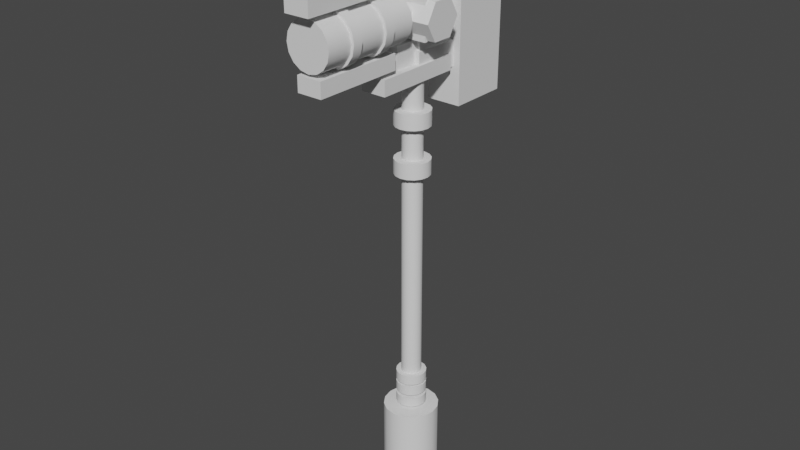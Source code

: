 # Source: axe_blocking.blend  (saved by Blender 2.90.8; exported with 4.5.12 LTS)
import bpy
from mathutils import Matrix  # noqa: F401  (used for matrix-valued properties, if any)

bpy.ops.wm.read_factory_settings(use_empty=True)
scene = bpy.context.scene
scene.name = 'Scene'

# ---- collections
col_collection = bpy.data.collections.new('Collection'); scene.collection.children.link(col_collection)

# ---- node groups
ng_auto_smooth = bpy.data.node_groups.new('Auto Smooth', 'GeometryNodeTree')
_s = ng_auto_smooth.interface.new_socket(name='Geometry', in_out='OUTPUT', socket_type='NodeSocketGeometry')
_s = ng_auto_smooth.interface.new_socket(name='Geometry', in_out='INPUT', socket_type='NodeSocketGeometry')
_s = ng_auto_smooth.interface.new_socket(name='Angle', in_out='INPUT', socket_type='NodeSocketFloat')
_s.subtype = 'ANGLE'
_s.min_value = 0.0
_s.max_value = 3.142
ng_auto_smooth.is_modifier = True
_N = ng_auto_smooth.nodes; _L = ng_auto_smooth.links
n0 = _N.new('NodeGroupOutput'); n0.name = 'Group Output'; n0.location = (480, -100)
n1 = _N.new('NodeGroupInput'); n1.name = 'Group Input'; n1.location = (-420, -300)
n2 = _N.new('NodeGroupInput'); n2.name = 'Group Input.001'; n2.location = (-60, -100)
n3 = _N.new('GeometryNodeSetShadeSmooth'); n3.name = 'Set Shade Smooth'; n3.location = (120, -100)
n3.domain = 'EDGE'
n4 = _N.new('GeometryNodeSetShadeSmooth'); n4.name = 'Set Shade Smooth.001'; n4.location = (300, -100)
n5 = _N.new('GeometryNodeInputMeshEdgeAngle'); n5.name = 'Edge Angle'; n5.location = (-420, -220)
n6 = _N.new('GeometryNodeInputEdgeSmooth'); n6.name = 'Is Edge Smooth'; n6.location = (-60, -160)
n7 = _N.new('GeometryNodeInputShadeSmooth'); n7.name = 'Is Face Smooth'; n7.location = (-240, -340)
n8 = _N.new('FunctionNodeBooleanMath'); n8.name = 'Boolean Math'; n8.location = (-60, -220)
n9 = _N.new('FunctionNodeCompare'); n9.name = 'Compare'; n9.location = (-240, -180)
n9.operation = 'LESS_EQUAL'
_L.new(n5.outputs[0], n9.inputs[0])
_L.new(n4.outputs[0], n0.inputs[0])
_L.new(n1.outputs[1], n9.inputs[1])
_L.new(n9.outputs[0], n8.inputs[0])
_L.new(n7.outputs[0], n8.inputs[1])
_L.new(n2.outputs[0], n3.inputs[0])
_L.new(n6.outputs[0], n3.inputs[1])
_L.new(n3.outputs[0], n4.inputs[0])
_L.new(n8.outputs[0], n3.inputs[2])
n0.is_active_output = True

# ---- world
world_world = bpy.data.worlds.new('World'); scene.world = world_world
world_world.use_nodes = True; world_world.node_tree.nodes.clear()
_N = world_world.node_tree.nodes; _L = world_world.node_tree.links
n0 = _N.new('ShaderNodeOutputWorld'); n0.name = 'World Output'; n0.location = (300, 300)
n1 = _N.new('ShaderNodeBackground'); n1.name = 'Background'; n1.location = (10, 300)
n1.inputs[0].default_value = (0.05088, 0.05088, 0.05088, 1.0)
_L.new(n1.outputs[0], n0.inputs[0])
n0.is_active_output = True
world_world.color = (0.05088, 0.05088, 0.05088)
world_world.use_sun_shadow = False
world_world.sun_shadow_jitter_overblur = 0.0

# ---- meshes
me_cube_003 = bpy.data.meshes.new('Cube.003')
me_cube_003.from_pydata([(-0.035, -0.035, -0.035), (-0.035, -0.035, 0.035), (-0.035, 0.035, -0.035), (-0.035, 0.035, 0.035), (0.035, -0.035, -0.035), (0.035, -0.035, 0.035), (0.035, 0.035, -0.035), (0.035, 0.035, 0.035)], [], [(0, 1, 3, 2), (2, 3, 7, 6), (6, 7, 5, 4), (4, 5, 1, 0), (2, 6, 4, 0), (7, 3, 1, 5)])
_uv = me_cube_003.uv_layers.new(name='UVMap')
_uv.uv.foreach_set('vector', [0.375, 0.0, 0.625, 0.0, 0.625, 0.25, 0.375, 0.25, 0.375, 0.25, 0.625, 0.25, 0.625, 0.5, 0.375, 0.5, 0.375, 0.5, 0.625, 0.5, 0.625, 0.75, 0.375, 0.75, 0.375, 0.75, 0.625, 0.75, 0.625, 1.0, 0.375, 1.0, 0.125, 0.5, 0.375, 0.5, 0.375, 0.75, 0.125, 0.75, 0.625, 0.5, 0.875, 0.5, 0.875, 0.75, 0.625, 0.75])
me_cube_003.use_remesh_fix_poles = True
me_cube_003.use_remesh_preserve_attributes = False
me_cube_003.use_mirror_vertex_groups = False
me_cube_003.update()
me_cube_004 = bpy.data.meshes.new('Cube.004')
me_cube_004.from_pydata([(-0.035, -0.035, -0.035), (-0.035, -0.035, 0.035), (-0.035, 0.035, -0.035), (-0.035, 0.035, 0.035), (0.035, -0.035, -0.035), (0.035, -0.035, 0.035), (0.035, 0.035, -0.035), (0.035, 0.035, 0.035)], [], [(0, 1, 3, 2), (2, 3, 7, 6), (6, 7, 5, 4), (4, 5, 1, 0), (2, 6, 4, 0), (7, 3, 1, 5)])
_uv = me_cube_004.uv_layers.new(name='UVMap')
_uv.uv.foreach_set('vector', [0.375, 0.0, 0.625, 0.0, 0.625, 0.25, 0.375, 0.25, 0.375, 0.25, 0.625, 0.25, 0.625, 0.5, 0.375, 0.5, 0.375, 0.5, 0.625, 0.5, 0.625, 0.75, 0.375, 0.75, 0.375, 0.75, 0.625, 0.75, 0.625, 1.0, 0.375, 1.0, 0.125, 0.5, 0.375, 0.5, 0.375, 0.75, 0.125, 0.75, 0.625, 0.5, 0.875, 0.5, 0.875, 0.75, 0.625, 0.75])
me_cube_004.use_remesh_fix_poles = True
me_cube_004.use_remesh_preserve_attributes = False
me_cube_004.use_mirror_vertex_groups = False
me_cube_004.update()
me_cube_005 = bpy.data.meshes.new('Cube.005')
me_cube_005.from_pydata([(-0.035, -0.035, -0.035), (-0.035, -0.035, 0.035), (-0.035, 0.035, -0.035), (-0.035, 0.035, 0.035), (0.035, -0.035, -0.035), (0.035, -0.035, 0.035), (0.035, 0.035, -0.035), (0.035, 0.035, 0.035)], [], [(0, 1, 3, 2), (2, 3, 7, 6), (6, 7, 5, 4), (4, 5, 1, 0), (2, 6, 4, 0), (7, 3, 1, 5)])
_uv = me_cube_005.uv_layers.new(name='UVMap')
_uv.uv.foreach_set('vector', [0.375, 0.0, 0.625, 0.0, 0.625, 0.25, 0.375, 0.25, 0.375, 0.25, 0.625, 0.25, 0.625, 0.5, 0.375, 0.5, 0.375, 0.5, 0.625, 0.5, 0.625, 0.75, 0.375, 0.75, 0.375, 0.75, 0.625, 0.75, 0.625, 1.0, 0.375, 1.0, 0.125, 0.5, 0.375, 0.5, 0.375, 0.75, 0.125, 0.75, 0.625, 0.5, 0.875, 0.5, 0.875, 0.75, 0.625, 0.75])
me_cube_005.use_remesh_fix_poles = True
me_cube_005.use_remesh_preserve_attributes = False
me_cube_005.use_mirror_vertex_groups = False
me_cube_005.update()
me_cube_006 = bpy.data.meshes.new('Cube.006')
me_cube_006.from_pydata([(-0.035, -0.035, -0.035), (-0.035, -0.035, 0.035), (-0.035, 0.035, -0.035), (-0.035, 0.035, 0.035), (0.035, -0.035, -0.035), (0.035, -0.035, 0.035), (0.035, 0.035, -0.035), (0.035, 0.035, 0.035)], [], [(0, 1, 3, 2), (2, 3, 7, 6), (6, 7, 5, 4), (4, 5, 1, 0), (2, 6, 4, 0), (7, 3, 1, 5)])
_uv = me_cube_006.uv_layers.new(name='UVMap')
_uv.uv.foreach_set('vector', [0.375, 0.0, 0.625, 0.0, 0.625, 0.25, 0.375, 0.25, 0.375, 0.25, 0.625, 0.25, 0.625, 0.5, 0.375, 0.5, 0.375, 0.5, 0.625, 0.5, 0.625, 0.75, 0.375, 0.75, 0.375, 0.75, 0.625, 0.75, 0.625, 1.0, 0.375, 1.0, 0.125, 0.5, 0.375, 0.5, 0.375, 0.75, 0.125, 0.75, 0.625, 0.5, 0.875, 0.5, 0.875, 0.75, 0.625, 0.75])
me_cube_006.use_remesh_fix_poles = True
me_cube_006.use_remesh_preserve_attributes = False
me_cube_006.use_mirror_vertex_groups = False
me_cube_006.update()
me_cube_007 = bpy.data.meshes.new('Cube.007')
me_cube_007.from_pydata([(-0.035, -0.035, -0.035), (-0.035, -0.035, 0.035), (-0.035, 0.035, -0.035), (-0.035, 0.035, 0.035), (0.035, -0.035, -0.035), (0.035, -0.035, 0.035), (0.035, 0.035, -0.035), (0.035, 0.035, 0.035)], [], [(0, 1, 3, 2), (2, 3, 7, 6), (6, 7, 5, 4), (4, 5, 1, 0), (2, 6, 4, 0), (7, 3, 1, 5)])
_uv = me_cube_007.uv_layers.new(name='UVMap')
_uv.uv.foreach_set('vector', [0.375, 0.0, 0.625, 0.0, 0.625, 0.25, 0.375, 0.25, 0.375, 0.25, 0.625, 0.25, 0.625, 0.5, 0.375, 0.5, 0.375, 0.5, 0.625, 0.5, 0.625, 0.75, 0.375, 0.75, 0.375, 0.75, 0.625, 0.75, 0.625, 1.0, 0.375, 1.0, 0.125, 0.5, 0.375, 0.5, 0.375, 0.75, 0.125, 0.75, 0.625, 0.5, 0.875, 0.5, 0.875, 0.75, 0.625, 0.75])
me_cube_007.use_remesh_fix_poles = True
me_cube_007.use_remesh_preserve_attributes = False
me_cube_007.use_mirror_vertex_groups = False
me_cube_007.update()
me_cube_008 = bpy.data.meshes.new('Cube.008')
me_cube_008.from_pydata([(-0.035, -0.035, -0.035), (-0.035, -0.035, 0.035), (-0.035, 0.035, -0.035), (-0.035, 0.035, 0.035), (0.035, -0.035, -0.035), (0.035, -0.035, 0.035), (0.035, 0.035, -0.035), (0.035, 0.035, 0.035)], [], [(0, 1, 3, 2), (2, 3, 7, 6), (6, 7, 5, 4), (4, 5, 1, 0), (2, 6, 4, 0), (7, 3, 1, 5)])
_uv = me_cube_008.uv_layers.new(name='UVMap')
_uv.uv.foreach_set('vector', [0.375, 0.0, 0.625, 0.0, 0.625, 0.25, 0.375, 0.25, 0.375, 0.25, 0.625, 0.25, 0.625, 0.5, 0.375, 0.5, 0.375, 0.5, 0.625, 0.5, 0.625, 0.75, 0.375, 0.75, 0.375, 0.75, 0.625, 0.75, 0.625, 1.0, 0.375, 1.0, 0.125, 0.5, 0.375, 0.5, 0.375, 0.75, 0.125, 0.75, 0.625, 0.5, 0.875, 0.5, 0.875, 0.75, 0.625, 0.75])
me_cube_008.use_remesh_fix_poles = True
me_cube_008.use_remesh_preserve_attributes = False
me_cube_008.use_mirror_vertex_groups = False
me_cube_008.update()
me_cylinder = bpy.data.meshes.new('Cylinder')
me_cylinder.from_pydata([(0.0, 0.02, -1.0), (0.0, 0.02, 1.0), (0.007654, 0.01848, -1.0), (0.007654, 0.01848, 1.0), (0.01414, 0.01414, -1.0), (0.01414, 0.01414, 1.0), (0.01848, 0.007654, -1.0), (0.01848, 0.007654, 1.0), (0.02, -8.742e-10, -1.0), (0.02, -8.742e-10, 1.0), (0.01848, -0.007654, -1.0), (0.01848, -0.007654, 1.0), (0.01414, -0.01414, -1.0), (0.01414, -0.01414, 1.0), (0.007654, -0.01848, -1.0), (0.007654, -0.01848, 1.0), (3.02e-09, -0.02, -1.0), (3.02e-09, -0.02, 1.0), (-0.007654, -0.01848, -1.0), (-0.007654, -0.01848, 1.0), (-0.01414, -0.01414, -1.0), (-0.01414, -0.01414, 1.0), (-0.01848, -0.007654, -1.0), (-0.01848, -0.007654, 1.0), (-0.02, 2.385e-10, -1.0), (-0.02, 2.385e-10, 1.0), (-0.01848, 0.007654, -1.0), (-0.01848, 0.007654, 1.0), (-0.01414, 0.01414, -1.0), (-0.01414, 0.01414, 1.0), (-0.007654, 0.01848, -1.0), (-0.007654, 0.01848, 1.0)], [], [(0, 1, 3, 2), (2, 3, 5, 4), (4, 5, 7, 6), (6, 7, 9, 8), (8, 9, 11, 10), (10, 11, 13, 12), (12, 13, 15, 14), (14, 15, 17, 16), (16, 17, 19, 18), (18, 19, 21, 20), (20, 21, 23, 22), (22, 23, 25, 24), (24, 25, 27, 26), (26, 27, 29, 28), (3, 1, 31, 29, 27, 25, 23, 21, 19, 17, 15, 13, 11, 9, 7, 5), (28, 29, 31, 30), (30, 31, 1, 0), (0, 2, 4, 6, 8, 10, 12, 14, 16, 18, 20, 22, 24, 26, 28, 30)])
me_cylinder.polygons.foreach_set('use_smooth', [True] * 18)
_uv = me_cylinder.uv_layers.new(name='UVMap')
_uv.uv.foreach_set('vector', [1.0, 0.5, 1.0, 1.0, 0.9375, 1.0, 0.9375, 0.5, 0.9375, 0.5, 0.9375, 1.0, 0.875, 1.0, 0.875, 0.5, 0.875, 0.5, 0.875, 1.0, 0.8125, 1.0, 0.8125, 0.5, 0.8125, 0.5, 0.8125, 1.0, 0.75, 1.0, 0.75, 0.5, 0.75, 0.5, 0.75, 1.0, 0.6875, 1.0, 0.6875, 0.5, 0.6875, 0.5, 0.6875, 1.0, 0.625, 1.0, 0.625, 0.5, 0.625, 0.5, 0.625, 1.0, 0.5625, 1.0, 0.5625, 0.5, 0.5625, 0.5, 0.5625, 1.0, 0.5, 1.0, 0.5, 0.5, 0.5, 0.5, 0.5, 1.0, 0.4375, 1.0, 0.4375, 0.5, 0.4375, 0.5, 0.4375, 1.0, 0.375, 1.0, 0.375, 0.5, 0.375, 0.5, 0.375, 1.0, 0.3125, 1.0, 0.3125, 0.5, 0.3125, 0.5, 0.3125, 1.0, 0.25, 1.0, 0.25, 0.5, 0.25, 0.5, 0.25, 1.0, 0.1875, 1.0, 0.1875, 0.5, 0.1875, 0.5, 0.1875, 1.0, 0.125, 1.0, 0.125, 0.5, 0.3418, 0.4717, 0.25, 0.49, 0.1582, 0.4717, 0.08029, 0.4197, 0.02827, 0.3418, 0.01, 0.25, 0.02827, 0.1582, 0.08029, 0.08029, 0.1582, 0.02827, 0.25, 0.01, 0.3418, 0.02827, 0.4197, 0.08029, 0.4717, 0.1582, 0.49, 0.25, 0.4717, 0.3418, 0.4197, 0.4197, 0.125, 0.5, 0.125, 1.0, 0.0625, 1.0, 0.0625, 0.5, 0.0625, 0.5, 0.0625, 1.0, 0.0, 1.0, 0.0, 0.5, 0.75, 0.49, 0.8418, 0.4717, 0.9197, 0.4197, 0.9717, 0.3418, 0.99, 0.25, 0.9717, 0.1582, 0.9197, 0.08029, 0.8418, 0.02827, 0.75, 0.01, 0.6582, 0.02827, 0.5803, 0.08029, 0.5283, 0.1582, 0.51, 0.25, 0.5283, 0.3418, 0.5803, 0.4197, 0.6582, 0.4717])
me_cylinder.use_remesh_fix_poles = True
me_cylinder.use_remesh_preserve_attributes = False
me_cylinder.use_mirror_vertex_groups = False
me_cylinder.update()
me_cylinder_001 = bpy.data.meshes.new('Cylinder.001')
me_cylinder_001.from_pydata([(0.0, 0.02, -1.0), (0.0, 0.02, 1.0), (0.007654, 0.01848, -1.0), (0.007654, 0.01848, 1.0), (0.01414, 0.01414, -1.0), (0.01414, 0.01414, 1.0), (0.01848, 0.007654, -1.0), (0.01848, 0.007654, 1.0), (0.02, -8.742e-10, -1.0), (0.02, -8.742e-10, 1.0), (0.01848, -0.007654, -1.0), (0.01848, -0.007654, 1.0), (0.01414, -0.01414, -1.0), (0.01414, -0.01414, 1.0), (0.007654, -0.01848, -1.0), (0.007654, -0.01848, 1.0), (3.02e-09, -0.02, -1.0), (3.02e-09, -0.02, 1.0), (-0.007654, -0.01848, -1.0), (-0.007654, -0.01848, 1.0), (-0.01414, -0.01414, -1.0), (-0.01414, -0.01414, 1.0), (-0.01848, -0.007654, -1.0), (-0.01848, -0.007654, 1.0), (-0.02, 2.385e-10, -1.0), (-0.02, 2.385e-10, 1.0), (-0.01848, 0.007654, -1.0), (-0.01848, 0.007654, 1.0), (-0.01414, 0.01414, -1.0), (-0.01414, 0.01414, 1.0), (-0.007654, 0.01848, -1.0), (-0.007654, 0.01848, 1.0)], [], [(0, 1, 3, 2), (2, 3, 5, 4), (4, 5, 7, 6), (6, 7, 9, 8), (8, 9, 11, 10), (10, 11, 13, 12), (12, 13, 15, 14), (14, 15, 17, 16), (16, 17, 19, 18), (18, 19, 21, 20), (20, 21, 23, 22), (22, 23, 25, 24), (24, 25, 27, 26), (26, 27, 29, 28), (3, 1, 31, 29, 27, 25, 23, 21, 19, 17, 15, 13, 11, 9, 7, 5), (28, 29, 31, 30), (30, 31, 1, 0), (0, 2, 4, 6, 8, 10, 12, 14, 16, 18, 20, 22, 24, 26, 28, 30)])
me_cylinder_001.polygons.foreach_set('use_smooth', [True] * 18)
_uv = me_cylinder_001.uv_layers.new(name='UVMap')
_uv.uv.foreach_set('vector', [1.0, 0.5, 1.0, 1.0, 0.9375, 1.0, 0.9375, 0.5, 0.9375, 0.5, 0.9375, 1.0, 0.875, 1.0, 0.875, 0.5, 0.875, 0.5, 0.875, 1.0, 0.8125, 1.0, 0.8125, 0.5, 0.8125, 0.5, 0.8125, 1.0, 0.75, 1.0, 0.75, 0.5, 0.75, 0.5, 0.75, 1.0, 0.6875, 1.0, 0.6875, 0.5, 0.6875, 0.5, 0.6875, 1.0, 0.625, 1.0, 0.625, 0.5, 0.625, 0.5, 0.625, 1.0, 0.5625, 1.0, 0.5625, 0.5, 0.5625, 0.5, 0.5625, 1.0, 0.5, 1.0, 0.5, 0.5, 0.5, 0.5, 0.5, 1.0, 0.4375, 1.0, 0.4375, 0.5, 0.4375, 0.5, 0.4375, 1.0, 0.375, 1.0, 0.375, 0.5, 0.375, 0.5, 0.375, 1.0, 0.3125, 1.0, 0.3125, 0.5, 0.3125, 0.5, 0.3125, 1.0, 0.25, 1.0, 0.25, 0.5, 0.25, 0.5, 0.25, 1.0, 0.1875, 1.0, 0.1875, 0.5, 0.1875, 0.5, 0.1875, 1.0, 0.125, 1.0, 0.125, 0.5, 0.3418, 0.4717, 0.25, 0.49, 0.1582, 0.4717, 0.08029, 0.4197, 0.02827, 0.3418, 0.01, 0.25, 0.02827, 0.1582, 0.08029, 0.08029, 0.1582, 0.02827, 0.25, 0.01, 0.3418, 0.02827, 0.4197, 0.08029, 0.4717, 0.1582, 0.49, 0.25, 0.4717, 0.3418, 0.4197, 0.4197, 0.125, 0.5, 0.125, 1.0, 0.0625, 1.0, 0.0625, 0.5, 0.0625, 0.5, 0.0625, 1.0, 0.0, 1.0, 0.0, 0.5, 0.75, 0.49, 0.8418, 0.4717, 0.9197, 0.4197, 0.9717, 0.3418, 0.99, 0.25, 0.9717, 0.1582, 0.9197, 0.08029, 0.8418, 0.02827, 0.75, 0.01, 0.6582, 0.02827, 0.5803, 0.08029, 0.5283, 0.1582, 0.51, 0.25, 0.5283, 0.3418, 0.5803, 0.4197, 0.6582, 0.4717])
me_cylinder_001.use_remesh_fix_poles = True
me_cylinder_001.use_remesh_preserve_attributes = False
me_cylinder_001.use_mirror_vertex_groups = False
me_cylinder_001.update()
me_cylinder_002 = bpy.data.meshes.new('Cylinder.002')
me_cylinder_002.from_pydata([(0.0, 0.02, -1.0), (0.0, 0.02, 1.0), (0.007654, 0.01848, -1.0), (0.007654, 0.01848, 1.0), (0.01414, 0.01414, -1.0), (0.01414, 0.01414, 1.0), (0.01848, 0.007654, -1.0), (0.01848, 0.007654, 1.0), (0.02, -8.742e-10, -1.0), (0.02, -8.742e-10, 1.0), (0.01848, -0.007654, -1.0), (0.01848, -0.007654, 1.0), (0.01414, -0.01414, -1.0), (0.01414, -0.01414, 1.0), (0.007654, -0.01848, -1.0), (0.007654, -0.01848, 1.0), (3.02e-09, -0.02, -1.0), (3.02e-09, -0.02, 1.0), (-0.007654, -0.01848, -1.0), (-0.007654, -0.01848, 1.0), (-0.01414, -0.01414, -1.0), (-0.01414, -0.01414, 1.0), (-0.01848, -0.007654, -1.0), (-0.01848, -0.007654, 1.0), (-0.02, 2.385e-10, -1.0), (-0.02, 2.385e-10, 1.0), (-0.01848, 0.007654, -1.0), (-0.01848, 0.007654, 1.0), (-0.01414, 0.01414, -1.0), (-0.01414, 0.01414, 1.0), (-0.007654, 0.01848, -1.0), (-0.007654, 0.01848, 1.0)], [], [(0, 1, 3, 2), (2, 3, 5, 4), (4, 5, 7, 6), (6, 7, 9, 8), (8, 9, 11, 10), (10, 11, 13, 12), (12, 13, 15, 14), (14, 15, 17, 16), (16, 17, 19, 18), (18, 19, 21, 20), (20, 21, 23, 22), (22, 23, 25, 24), (24, 25, 27, 26), (26, 27, 29, 28), (3, 1, 31, 29, 27, 25, 23, 21, 19, 17, 15, 13, 11, 9, 7, 5), (28, 29, 31, 30), (30, 31, 1, 0), (0, 2, 4, 6, 8, 10, 12, 14, 16, 18, 20, 22, 24, 26, 28, 30)])
me_cylinder_002.polygons.foreach_set('use_smooth', [True] * 18)
_uv = me_cylinder_002.uv_layers.new(name='UVMap')
_uv.uv.foreach_set('vector', [1.0, 0.5, 1.0, 1.0, 0.9375, 1.0, 0.9375, 0.5, 0.9375, 0.5, 0.9375, 1.0, 0.875, 1.0, 0.875, 0.5, 0.875, 0.5, 0.875, 1.0, 0.8125, 1.0, 0.8125, 0.5, 0.8125, 0.5, 0.8125, 1.0, 0.75, 1.0, 0.75, 0.5, 0.75, 0.5, 0.75, 1.0, 0.6875, 1.0, 0.6875, 0.5, 0.6875, 0.5, 0.6875, 1.0, 0.625, 1.0, 0.625, 0.5, 0.625, 0.5, 0.625, 1.0, 0.5625, 1.0, 0.5625, 0.5, 0.5625, 0.5, 0.5625, 1.0, 0.5, 1.0, 0.5, 0.5, 0.5, 0.5, 0.5, 1.0, 0.4375, 1.0, 0.4375, 0.5, 0.4375, 0.5, 0.4375, 1.0, 0.375, 1.0, 0.375, 0.5, 0.375, 0.5, 0.375, 1.0, 0.3125, 1.0, 0.3125, 0.5, 0.3125, 0.5, 0.3125, 1.0, 0.25, 1.0, 0.25, 0.5, 0.25, 0.5, 0.25, 1.0, 0.1875, 1.0, 0.1875, 0.5, 0.1875, 0.5, 0.1875, 1.0, 0.125, 1.0, 0.125, 0.5, 0.3418, 0.4717, 0.25, 0.49, 0.1582, 0.4717, 0.08029, 0.4197, 0.02827, 0.3418, 0.01, 0.25, 0.02827, 0.1582, 0.08029, 0.08029, 0.1582, 0.02827, 0.25, 0.01, 0.3418, 0.02827, 0.4197, 0.08029, 0.4717, 0.1582, 0.49, 0.25, 0.4717, 0.3418, 0.4197, 0.4197, 0.125, 0.5, 0.125, 1.0, 0.0625, 1.0, 0.0625, 0.5, 0.0625, 0.5, 0.0625, 1.0, 0.0, 1.0, 0.0, 0.5, 0.75, 0.49, 0.8418, 0.4717, 0.9197, 0.4197, 0.9717, 0.3418, 0.99, 0.25, 0.9717, 0.1582, 0.9197, 0.08029, 0.8418, 0.02827, 0.75, 0.01, 0.6582, 0.02827, 0.5803, 0.08029, 0.5283, 0.1582, 0.51, 0.25, 0.5283, 0.3418, 0.5803, 0.4197, 0.6582, 0.4717])
me_cylinder_002.use_remesh_fix_poles = True
me_cylinder_002.use_remesh_preserve_attributes = False
me_cylinder_002.use_mirror_vertex_groups = False
me_cylinder_002.update()
me_cylinder_003 = bpy.data.meshes.new('Cylinder.003')
me_cylinder_003.from_pydata([(0.0, 0.02, -1.0), (0.0, 0.02, 1.0), (0.007654, 0.01848, -1.0), (0.007654, 0.01848, 1.0), (0.01414, 0.01414, -1.0), (0.01414, 0.01414, 1.0), (0.01848, 0.007654, -1.0), (0.01848, 0.007654, 1.0), (0.02, -8.742e-10, -1.0), (0.02, -8.742e-10, 1.0), (0.01848, -0.007654, -1.0), (0.01848, -0.007654, 1.0), (0.01414, -0.01414, -1.0), (0.01414, -0.01414, 1.0), (0.007654, -0.01848, -1.0), (0.007654, -0.01848, 1.0), (3.02e-09, -0.02, -1.0), (3.02e-09, -0.02, 1.0), (-0.007654, -0.01848, -1.0), (-0.007654, -0.01848, 1.0), (-0.01414, -0.01414, -1.0), (-0.01414, -0.01414, 1.0), (-0.01848, -0.007654, -1.0), (-0.01848, -0.007654, 1.0), (-0.02, 2.385e-10, -1.0), (-0.02, 2.385e-10, 1.0), (-0.01848, 0.007654, -1.0), (-0.01848, 0.007654, 1.0), (-0.01414, 0.01414, -1.0), (-0.01414, 0.01414, 1.0), (-0.007654, 0.01848, -1.0), (-0.007654, 0.01848, 1.0)], [], [(0, 1, 3, 2), (2, 3, 5, 4), (4, 5, 7, 6), (6, 7, 9, 8), (8, 9, 11, 10), (10, 11, 13, 12), (12, 13, 15, 14), (14, 15, 17, 16), (16, 17, 19, 18), (18, 19, 21, 20), (20, 21, 23, 22), (22, 23, 25, 24), (24, 25, 27, 26), (26, 27, 29, 28), (3, 1, 31, 29, 27, 25, 23, 21, 19, 17, 15, 13, 11, 9, 7, 5), (28, 29, 31, 30), (30, 31, 1, 0), (0, 2, 4, 6, 8, 10, 12, 14, 16, 18, 20, 22, 24, 26, 28, 30)])
me_cylinder_003.polygons.foreach_set('use_smooth', [True] * 18)
_uv = me_cylinder_003.uv_layers.new(name='UVMap')
_uv.uv.foreach_set('vector', [1.0, 0.5, 1.0, 1.0, 0.9375, 1.0, 0.9375, 0.5, 0.9375, 0.5, 0.9375, 1.0, 0.875, 1.0, 0.875, 0.5, 0.875, 0.5, 0.875, 1.0, 0.8125, 1.0, 0.8125, 0.5, 0.8125, 0.5, 0.8125, 1.0, 0.75, 1.0, 0.75, 0.5, 0.75, 0.5, 0.75, 1.0, 0.6875, 1.0, 0.6875, 0.5, 0.6875, 0.5, 0.6875, 1.0, 0.625, 1.0, 0.625, 0.5, 0.625, 0.5, 0.625, 1.0, 0.5625, 1.0, 0.5625, 0.5, 0.5625, 0.5, 0.5625, 1.0, 0.5, 1.0, 0.5, 0.5, 0.5, 0.5, 0.5, 1.0, 0.4375, 1.0, 0.4375, 0.5, 0.4375, 0.5, 0.4375, 1.0, 0.375, 1.0, 0.375, 0.5, 0.375, 0.5, 0.375, 1.0, 0.3125, 1.0, 0.3125, 0.5, 0.3125, 0.5, 0.3125, 1.0, 0.25, 1.0, 0.25, 0.5, 0.25, 0.5, 0.25, 1.0, 0.1875, 1.0, 0.1875, 0.5, 0.1875, 0.5, 0.1875, 1.0, 0.125, 1.0, 0.125, 0.5, 0.3418, 0.4717, 0.25, 0.49, 0.1582, 0.4717, 0.08029, 0.4197, 0.02827, 0.3418, 0.01, 0.25, 0.02827, 0.1582, 0.08029, 0.08029, 0.1582, 0.02827, 0.25, 0.01, 0.3418, 0.02827, 0.4197, 0.08029, 0.4717, 0.1582, 0.49, 0.25, 0.4717, 0.3418, 0.4197, 0.4197, 0.125, 0.5, 0.125, 1.0, 0.0625, 1.0, 0.0625, 0.5, 0.0625, 0.5, 0.0625, 1.0, 0.0, 1.0, 0.0, 0.5, 0.75, 0.49, 0.8418, 0.4717, 0.9197, 0.4197, 0.9717, 0.3418, 0.99, 0.25, 0.9717, 0.1582, 0.9197, 0.08029, 0.8418, 0.02827, 0.75, 0.01, 0.6582, 0.02827, 0.5803, 0.08029, 0.5283, 0.1582, 0.51, 0.25, 0.5283, 0.3418, 0.5803, 0.4197, 0.6582, 0.4717])
me_cylinder_003.use_remesh_fix_poles = True
me_cylinder_003.use_remesh_preserve_attributes = False
me_cylinder_003.use_mirror_vertex_groups = False
me_cylinder_003.update()
me_cylinder_004 = bpy.data.meshes.new('Cylinder.004')
me_cylinder_004.from_pydata([(0.0, 0.02, -1.0), (0.0, 0.02, 1.0), (0.007654, 0.01848, -1.0), (0.007654, 0.01848, 1.0), (0.01414, 0.01414, -1.0), (0.01414, 0.01414, 1.0), (0.01848, 0.007654, -1.0), (0.01848, 0.007654, 1.0), (0.02, -8.742e-10, -1.0), (0.02, -8.742e-10, 1.0), (0.01848, -0.007654, -1.0), (0.01848, -0.007654, 1.0), (0.01414, -0.01414, -1.0), (0.01414, -0.01414, 1.0), (0.007654, -0.01848, -1.0), (0.007654, -0.01848, 1.0), (3.02e-09, -0.02, -1.0), (3.02e-09, -0.02, 1.0), (-0.007654, -0.01848, -1.0), (-0.007654, -0.01848, 1.0), (-0.01414, -0.01414, -1.0), (-0.01414, -0.01414, 1.0), (-0.01848, -0.007654, -1.0), (-0.01848, -0.007654, 1.0), (-0.02, 2.385e-10, -1.0), (-0.02, 2.385e-10, 1.0), (-0.01848, 0.007654, -1.0), (-0.01848, 0.007654, 1.0), (-0.01414, 0.01414, -1.0), (-0.01414, 0.01414, 1.0), (-0.007654, 0.01848, -1.0), (-0.007654, 0.01848, 1.0)], [], [(0, 1, 3, 2), (2, 3, 5, 4), (4, 5, 7, 6), (6, 7, 9, 8), (8, 9, 11, 10), (10, 11, 13, 12), (12, 13, 15, 14), (14, 15, 17, 16), (16, 17, 19, 18), (18, 19, 21, 20), (20, 21, 23, 22), (22, 23, 25, 24), (24, 25, 27, 26), (26, 27, 29, 28), (3, 1, 31, 29, 27, 25, 23, 21, 19, 17, 15, 13, 11, 9, 7, 5), (28, 29, 31, 30), (30, 31, 1, 0), (0, 2, 4, 6, 8, 10, 12, 14, 16, 18, 20, 22, 24, 26, 28, 30)])
me_cylinder_004.polygons.foreach_set('use_smooth', [True] * 18)
_uv = me_cylinder_004.uv_layers.new(name='UVMap')
_uv.uv.foreach_set('vector', [1.0, 0.5, 1.0, 1.0, 0.9375, 1.0, 0.9375, 0.5, 0.9375, 0.5, 0.9375, 1.0, 0.875, 1.0, 0.875, 0.5, 0.875, 0.5, 0.875, 1.0, 0.8125, 1.0, 0.8125, 0.5, 0.8125, 0.5, 0.8125, 1.0, 0.75, 1.0, 0.75, 0.5, 0.75, 0.5, 0.75, 1.0, 0.6875, 1.0, 0.6875, 0.5, 0.6875, 0.5, 0.6875, 1.0, 0.625, 1.0, 0.625, 0.5, 0.625, 0.5, 0.625, 1.0, 0.5625, 1.0, 0.5625, 0.5, 0.5625, 0.5, 0.5625, 1.0, 0.5, 1.0, 0.5, 0.5, 0.5, 0.5, 0.5, 1.0, 0.4375, 1.0, 0.4375, 0.5, 0.4375, 0.5, 0.4375, 1.0, 0.375, 1.0, 0.375, 0.5, 0.375, 0.5, 0.375, 1.0, 0.3125, 1.0, 0.3125, 0.5, 0.3125, 0.5, 0.3125, 1.0, 0.25, 1.0, 0.25, 0.5, 0.25, 0.5, 0.25, 1.0, 0.1875, 1.0, 0.1875, 0.5, 0.1875, 0.5, 0.1875, 1.0, 0.125, 1.0, 0.125, 0.5, 0.3418, 0.4717, 0.25, 0.49, 0.1582, 0.4717, 0.08029, 0.4197, 0.02827, 0.3418, 0.01, 0.25, 0.02827, 0.1582, 0.08029, 0.08029, 0.1582, 0.02827, 0.25, 0.01, 0.3418, 0.02827, 0.4197, 0.08029, 0.4717, 0.1582, 0.49, 0.25, 0.4717, 0.3418, 0.4197, 0.4197, 0.125, 0.5, 0.125, 1.0, 0.0625, 1.0, 0.0625, 0.5, 0.0625, 0.5, 0.0625, 1.0, 0.0, 1.0, 0.0, 0.5, 0.75, 0.49, 0.8418, 0.4717, 0.9197, 0.4197, 0.9717, 0.3418, 0.99, 0.25, 0.9717, 0.1582, 0.9197, 0.08029, 0.8418, 0.02827, 0.75, 0.01, 0.6582, 0.02827, 0.5803, 0.08029, 0.5283, 0.1582, 0.51, 0.25, 0.5283, 0.3418, 0.5803, 0.4197, 0.6582, 0.4717])
me_cylinder_004.use_remesh_fix_poles = True
me_cylinder_004.use_remesh_preserve_attributes = False
me_cylinder_004.use_mirror_vertex_groups = False
me_cylinder_004.update()
me_cylinder_005 = bpy.data.meshes.new('Cylinder.005')
me_cylinder_005.from_pydata([(0.0, 0.02, -1.0), (0.0, 0.02, 1.0), (0.007654, 0.01848, -1.0), (0.007654, 0.01848, 1.0), (0.01414, 0.01414, -1.0), (0.01414, 0.01414, 1.0), (0.01848, 0.007654, -1.0), (0.01848, 0.007654, 1.0), (0.02, -8.742e-10, -1.0), (0.02, -8.742e-10, 1.0), (0.01848, -0.007654, -1.0), (0.01848, -0.007654, 1.0), (0.01414, -0.01414, -1.0), (0.01414, -0.01414, 1.0), (0.007654, -0.01848, -1.0), (0.007654, -0.01848, 1.0), (3.02e-09, -0.02, -1.0), (3.02e-09, -0.02, 1.0), (-0.007654, -0.01848, -1.0), (-0.007654, -0.01848, 1.0), (-0.01414, -0.01414, -1.0), (-0.01414, -0.01414, 1.0), (-0.01848, -0.007654, -1.0), (-0.01848, -0.007654, 1.0), (-0.02, 2.385e-10, -1.0), (-0.02, 2.385e-10, 1.0), (-0.01848, 0.007654, -1.0), (-0.01848, 0.007654, 1.0), (-0.01414, 0.01414, -1.0), (-0.01414, 0.01414, 1.0), (-0.007654, 0.01848, -1.0), (-0.007654, 0.01848, 1.0)], [], [(0, 1, 3, 2), (2, 3, 5, 4), (4, 5, 7, 6), (6, 7, 9, 8), (8, 9, 11, 10), (10, 11, 13, 12), (12, 13, 15, 14), (14, 15, 17, 16), (16, 17, 19, 18), (18, 19, 21, 20), (20, 21, 23, 22), (22, 23, 25, 24), (24, 25, 27, 26), (26, 27, 29, 28), (3, 1, 31, 29, 27, 25, 23, 21, 19, 17, 15, 13, 11, 9, 7, 5), (28, 29, 31, 30), (30, 31, 1, 0), (0, 2, 4, 6, 8, 10, 12, 14, 16, 18, 20, 22, 24, 26, 28, 30)])
me_cylinder_005.polygons.foreach_set('use_smooth', [True] * 18)
_uv = me_cylinder_005.uv_layers.new(name='UVMap')
_uv.uv.foreach_set('vector', [1.0, 0.5, 1.0, 1.0, 0.9375, 1.0, 0.9375, 0.5, 0.9375, 0.5, 0.9375, 1.0, 0.875, 1.0, 0.875, 0.5, 0.875, 0.5, 0.875, 1.0, 0.8125, 1.0, 0.8125, 0.5, 0.8125, 0.5, 0.8125, 1.0, 0.75, 1.0, 0.75, 0.5, 0.75, 0.5, 0.75, 1.0, 0.6875, 1.0, 0.6875, 0.5, 0.6875, 0.5, 0.6875, 1.0, 0.625, 1.0, 0.625, 0.5, 0.625, 0.5, 0.625, 1.0, 0.5625, 1.0, 0.5625, 0.5, 0.5625, 0.5, 0.5625, 1.0, 0.5, 1.0, 0.5, 0.5, 0.5, 0.5, 0.5, 1.0, 0.4375, 1.0, 0.4375, 0.5, 0.4375, 0.5, 0.4375, 1.0, 0.375, 1.0, 0.375, 0.5, 0.375, 0.5, 0.375, 1.0, 0.3125, 1.0, 0.3125, 0.5, 0.3125, 0.5, 0.3125, 1.0, 0.25, 1.0, 0.25, 0.5, 0.25, 0.5, 0.25, 1.0, 0.1875, 1.0, 0.1875, 0.5, 0.1875, 0.5, 0.1875, 1.0, 0.125, 1.0, 0.125, 0.5, 0.3418, 0.4717, 0.25, 0.49, 0.1582, 0.4717, 0.08029, 0.4197, 0.02827, 0.3418, 0.01, 0.25, 0.02827, 0.1582, 0.08029, 0.08029, 0.1582, 0.02827, 0.25, 0.01, 0.3418, 0.02827, 0.4197, 0.08029, 0.4717, 0.1582, 0.49, 0.25, 0.4717, 0.3418, 0.4197, 0.4197, 0.125, 0.5, 0.125, 1.0, 0.0625, 1.0, 0.0625, 0.5, 0.0625, 0.5, 0.0625, 1.0, 0.0, 1.0, 0.0, 0.5, 0.75, 0.49, 0.8418, 0.4717, 0.9197, 0.4197, 0.9717, 0.3418, 0.99, 0.25, 0.9717, 0.1582, 0.9197, 0.08029, 0.8418, 0.02827, 0.75, 0.01, 0.6582, 0.02827, 0.5803, 0.08029, 0.5283, 0.1582, 0.51, 0.25, 0.5283, 0.3418, 0.5803, 0.4197, 0.6582, 0.4717])
me_cylinder_005.use_remesh_fix_poles = True
me_cylinder_005.use_remesh_preserve_attributes = False
me_cylinder_005.use_mirror_vertex_groups = False
me_cylinder_005.update()
me_cylinder_006 = bpy.data.meshes.new('Cylinder.006')
me_cylinder_006.from_pydata([(0.0, 0.02, -1.0), (0.0, 0.02, 1.0), (0.007654, 0.01848, -1.0), (0.007654, 0.01848, 1.0), (0.01414, 0.01414, -1.0), (0.01414, 0.01414, 1.0), (0.01848, 0.007654, -1.0), (0.01848, 0.007654, 1.0), (0.02, -8.742e-10, -1.0), (0.02, -8.742e-10, 1.0), (0.01848, -0.007654, -1.0), (0.01848, -0.007654, 1.0), (0.01414, -0.01414, -1.0), (0.01414, -0.01414, 1.0), (0.007654, -0.01848, -1.0), (0.007654, -0.01848, 1.0), (3.02e-09, -0.02, -1.0), (3.02e-09, -0.02, 1.0), (-0.007654, -0.01848, -1.0), (-0.007654, -0.01848, 1.0), (-0.01414, -0.01414, -1.0), (-0.01414, -0.01414, 1.0), (-0.01848, -0.007654, -1.0), (-0.01848, -0.007654, 1.0), (-0.02, 2.385e-10, -1.0), (-0.02, 2.385e-10, 1.0), (-0.01848, 0.007654, -1.0), (-0.01848, 0.007654, 1.0), (-0.01414, 0.01414, -1.0), (-0.01414, 0.01414, 1.0), (-0.007654, 0.01848, -1.0), (-0.007654, 0.01848, 1.0)], [], [(0, 1, 3, 2), (2, 3, 5, 4), (4, 5, 7, 6), (6, 7, 9, 8), (8, 9, 11, 10), (10, 11, 13, 12), (12, 13, 15, 14), (14, 15, 17, 16), (16, 17, 19, 18), (18, 19, 21, 20), (20, 21, 23, 22), (22, 23, 25, 24), (24, 25, 27, 26), (26, 27, 29, 28), (3, 1, 31, 29, 27, 25, 23, 21, 19, 17, 15, 13, 11, 9, 7, 5), (28, 29, 31, 30), (30, 31, 1, 0), (0, 2, 4, 6, 8, 10, 12, 14, 16, 18, 20, 22, 24, 26, 28, 30)])
me_cylinder_006.polygons.foreach_set('use_smooth', [True] * 18)
_uv = me_cylinder_006.uv_layers.new(name='UVMap')
_uv.uv.foreach_set('vector', [1.0, 0.5, 1.0, 1.0, 0.9375, 1.0, 0.9375, 0.5, 0.9375, 0.5, 0.9375, 1.0, 0.875, 1.0, 0.875, 0.5, 0.875, 0.5, 0.875, 1.0, 0.8125, 1.0, 0.8125, 0.5, 0.8125, 0.5, 0.8125, 1.0, 0.75, 1.0, 0.75, 0.5, 0.75, 0.5, 0.75, 1.0, 0.6875, 1.0, 0.6875, 0.5, 0.6875, 0.5, 0.6875, 1.0, 0.625, 1.0, 0.625, 0.5, 0.625, 0.5, 0.625, 1.0, 0.5625, 1.0, 0.5625, 0.5, 0.5625, 0.5, 0.5625, 1.0, 0.5, 1.0, 0.5, 0.5, 0.5, 0.5, 0.5, 1.0, 0.4375, 1.0, 0.4375, 0.5, 0.4375, 0.5, 0.4375, 1.0, 0.375, 1.0, 0.375, 0.5, 0.375, 0.5, 0.375, 1.0, 0.3125, 1.0, 0.3125, 0.5, 0.3125, 0.5, 0.3125, 1.0, 0.25, 1.0, 0.25, 0.5, 0.25, 0.5, 0.25, 1.0, 0.1875, 1.0, 0.1875, 0.5, 0.1875, 0.5, 0.1875, 1.0, 0.125, 1.0, 0.125, 0.5, 0.3418, 0.4717, 0.25, 0.49, 0.1582, 0.4717, 0.08029, 0.4197, 0.02827, 0.3418, 0.01, 0.25, 0.02827, 0.1582, 0.08029, 0.08029, 0.1582, 0.02827, 0.25, 0.01, 0.3418, 0.02827, 0.4197, 0.08029, 0.4717, 0.1582, 0.49, 0.25, 0.4717, 0.3418, 0.4197, 0.4197, 0.125, 0.5, 0.125, 1.0, 0.0625, 1.0, 0.0625, 0.5, 0.0625, 0.5, 0.0625, 1.0, 0.0, 1.0, 0.0, 0.5, 0.75, 0.49, 0.8418, 0.4717, 0.9197, 0.4197, 0.9717, 0.3418, 0.99, 0.25, 0.9717, 0.1582, 0.9197, 0.08029, 0.8418, 0.02827, 0.75, 0.01, 0.6582, 0.02827, 0.5803, 0.08029, 0.5283, 0.1582, 0.51, 0.25, 0.5283, 0.3418, 0.5803, 0.4197, 0.6582, 0.4717])
me_cylinder_006.use_remesh_fix_poles = True
me_cylinder_006.use_remesh_preserve_attributes = False
me_cylinder_006.use_mirror_vertex_groups = False
me_cylinder_006.update()
me_cylinder_007 = bpy.data.meshes.new('Cylinder.007')
me_cylinder_007.from_pydata([(0.0, 0.02, -1.0), (0.0, 0.02, 1.0), (0.007654, 0.01848, -1.0), (0.007654, 0.01848, 1.0), (0.01414, 0.01414, -1.0), (0.01414, 0.01414, 1.0), (0.01848, 0.007654, -1.0), (0.01848, 0.007654, 1.0), (0.02, -8.742e-10, -1.0), (0.02, -8.742e-10, 1.0), (0.01848, -0.007654, -1.0), (0.01848, -0.007654, 1.0), (0.01414, -0.01414, -1.0), (0.01414, -0.01414, 1.0), (0.007654, -0.01848, -1.0), (0.007654, -0.01848, 1.0), (3.02e-09, -0.02, -1.0), (3.02e-09, -0.02, 1.0), (-0.007654, -0.01848, -1.0), (-0.007654, -0.01848, 1.0), (-0.01414, -0.01414, -1.0), (-0.01414, -0.01414, 1.0), (-0.01848, -0.007654, -1.0), (-0.01848, -0.007654, 1.0), (-0.02, 2.385e-10, -1.0), (-0.02, 2.385e-10, 1.0), (-0.01848, 0.007654, -1.0), (-0.01848, 0.007654, 1.0), (-0.01414, 0.01414, -1.0), (-0.01414, 0.01414, 1.0), (-0.007654, 0.01848, -1.0), (-0.007654, 0.01848, 1.0)], [], [(0, 1, 3, 2), (2, 3, 5, 4), (4, 5, 7, 6), (6, 7, 9, 8), (8, 9, 11, 10), (10, 11, 13, 12), (12, 13, 15, 14), (14, 15, 17, 16), (16, 17, 19, 18), (18, 19, 21, 20), (20, 21, 23, 22), (22, 23, 25, 24), (24, 25, 27, 26), (26, 27, 29, 28), (3, 1, 31, 29, 27, 25, 23, 21, 19, 17, 15, 13, 11, 9, 7, 5), (28, 29, 31, 30), (30, 31, 1, 0), (0, 2, 4, 6, 8, 10, 12, 14, 16, 18, 20, 22, 24, 26, 28, 30)])
me_cylinder_007.polygons.foreach_set('use_smooth', [True] * 18)
_uv = me_cylinder_007.uv_layers.new(name='UVMap')
_uv.uv.foreach_set('vector', [1.0, 0.5, 1.0, 1.0, 0.9375, 1.0, 0.9375, 0.5, 0.9375, 0.5, 0.9375, 1.0, 0.875, 1.0, 0.875, 0.5, 0.875, 0.5, 0.875, 1.0, 0.8125, 1.0, 0.8125, 0.5, 0.8125, 0.5, 0.8125, 1.0, 0.75, 1.0, 0.75, 0.5, 0.75, 0.5, 0.75, 1.0, 0.6875, 1.0, 0.6875, 0.5, 0.6875, 0.5, 0.6875, 1.0, 0.625, 1.0, 0.625, 0.5, 0.625, 0.5, 0.625, 1.0, 0.5625, 1.0, 0.5625, 0.5, 0.5625, 0.5, 0.5625, 1.0, 0.5, 1.0, 0.5, 0.5, 0.5, 0.5, 0.5, 1.0, 0.4375, 1.0, 0.4375, 0.5, 0.4375, 0.5, 0.4375, 1.0, 0.375, 1.0, 0.375, 0.5, 0.375, 0.5, 0.375, 1.0, 0.3125, 1.0, 0.3125, 0.5, 0.3125, 0.5, 0.3125, 1.0, 0.25, 1.0, 0.25, 0.5, 0.25, 0.5, 0.25, 1.0, 0.1875, 1.0, 0.1875, 0.5, 0.1875, 0.5, 0.1875, 1.0, 0.125, 1.0, 0.125, 0.5, 0.3418, 0.4717, 0.25, 0.49, 0.1582, 0.4717, 0.08029, 0.4197, 0.02827, 0.3418, 0.01, 0.25, 0.02827, 0.1582, 0.08029, 0.08029, 0.1582, 0.02827, 0.25, 0.01, 0.3418, 0.02827, 0.4197, 0.08029, 0.4717, 0.1582, 0.49, 0.25, 0.4717, 0.3418, 0.4197, 0.4197, 0.125, 0.5, 0.125, 1.0, 0.0625, 1.0, 0.0625, 0.5, 0.0625, 0.5, 0.0625, 1.0, 0.0, 1.0, 0.0, 0.5, 0.75, 0.49, 0.8418, 0.4717, 0.9197, 0.4197, 0.9717, 0.3418, 0.99, 0.25, 0.9717, 0.1582, 0.9197, 0.08029, 0.8418, 0.02827, 0.75, 0.01, 0.6582, 0.02827, 0.5803, 0.08029, 0.5283, 0.1582, 0.51, 0.25, 0.5283, 0.3418, 0.5803, 0.4197, 0.6582, 0.4717])
me_cylinder_007.use_remesh_fix_poles = True
me_cylinder_007.use_remesh_preserve_attributes = False
me_cylinder_007.use_mirror_vertex_groups = False
me_cylinder_007.update()
me_cylinder_008 = bpy.data.meshes.new('Cylinder.008')
me_cylinder_008.from_pydata([(0.0, 0.02, -1.0), (0.0, 0.02, 1.0), (0.007654, 0.01848, -1.0), (0.007654, 0.01848, 1.0), (0.01414, 0.01414, -1.0), (0.01414, 0.01414, 1.0), (0.01848, 0.007654, -1.0), (0.01848, 0.007654, 1.0), (0.02, -8.742e-10, -1.0), (0.02, -8.742e-10, 1.0), (0.01848, -0.007654, -1.0), (0.01848, -0.007654, 1.0), (0.01414, -0.01414, -1.0), (0.01414, -0.01414, 1.0), (0.007654, -0.01848, -1.0), (0.007654, -0.01848, 1.0), (3.02e-09, -0.02, -1.0), (3.02e-09, -0.02, 1.0), (-0.007654, -0.01848, -1.0), (-0.007654, -0.01848, 1.0), (-0.01414, -0.01414, -1.0), (-0.01414, -0.01414, 1.0), (-0.01848, -0.007654, -1.0), (-0.01848, -0.007654, 1.0), (-0.02, 2.385e-10, -1.0), (-0.02, 2.385e-10, 1.0), (-0.01848, 0.007654, -1.0), (-0.01848, 0.007654, 1.0), (-0.01414, 0.01414, -1.0), (-0.01414, 0.01414, 1.0), (-0.007654, 0.01848, -1.0), (-0.007654, 0.01848, 1.0)], [], [(0, 1, 3, 2), (2, 3, 5, 4), (4, 5, 7, 6), (6, 7, 9, 8), (8, 9, 11, 10), (10, 11, 13, 12), (12, 13, 15, 14), (14, 15, 17, 16), (16, 17, 19, 18), (18, 19, 21, 20), (20, 21, 23, 22), (22, 23, 25, 24), (24, 25, 27, 26), (26, 27, 29, 28), (3, 1, 31, 29, 27, 25, 23, 21, 19, 17, 15, 13, 11, 9, 7, 5), (28, 29, 31, 30), (30, 31, 1, 0), (0, 2, 4, 6, 8, 10, 12, 14, 16, 18, 20, 22, 24, 26, 28, 30)])
me_cylinder_008.polygons.foreach_set('use_smooth', [True] * 18)
_uv = me_cylinder_008.uv_layers.new(name='UVMap')
_uv.uv.foreach_set('vector', [1.0, 0.5, 1.0, 1.0, 0.9375, 1.0, 0.9375, 0.5, 0.9375, 0.5, 0.9375, 1.0, 0.875, 1.0, 0.875, 0.5, 0.875, 0.5, 0.875, 1.0, 0.8125, 1.0, 0.8125, 0.5, 0.8125, 0.5, 0.8125, 1.0, 0.75, 1.0, 0.75, 0.5, 0.75, 0.5, 0.75, 1.0, 0.6875, 1.0, 0.6875, 0.5, 0.6875, 0.5, 0.6875, 1.0, 0.625, 1.0, 0.625, 0.5, 0.625, 0.5, 0.625, 1.0, 0.5625, 1.0, 0.5625, 0.5, 0.5625, 0.5, 0.5625, 1.0, 0.5, 1.0, 0.5, 0.5, 0.5, 0.5, 0.5, 1.0, 0.4375, 1.0, 0.4375, 0.5, 0.4375, 0.5, 0.4375, 1.0, 0.375, 1.0, 0.375, 0.5, 0.375, 0.5, 0.375, 1.0, 0.3125, 1.0, 0.3125, 0.5, 0.3125, 0.5, 0.3125, 1.0, 0.25, 1.0, 0.25, 0.5, 0.25, 0.5, 0.25, 1.0, 0.1875, 1.0, 0.1875, 0.5, 0.1875, 0.5, 0.1875, 1.0, 0.125, 1.0, 0.125, 0.5, 0.3418, 0.4717, 0.25, 0.49, 0.1582, 0.4717, 0.08029, 0.4197, 0.02827, 0.3418, 0.01, 0.25, 0.02827, 0.1582, 0.08029, 0.08029, 0.1582, 0.02827, 0.25, 0.01, 0.3418, 0.02827, 0.4197, 0.08029, 0.4717, 0.1582, 0.49, 0.25, 0.4717, 0.3418, 0.4197, 0.4197, 0.125, 0.5, 0.125, 1.0, 0.0625, 1.0, 0.0625, 0.5, 0.0625, 0.5, 0.0625, 1.0, 0.0, 1.0, 0.0, 0.5, 0.75, 0.49, 0.8418, 0.4717, 0.9197, 0.4197, 0.9717, 0.3418, 0.99, 0.25, 0.9717, 0.1582, 0.9197, 0.08029, 0.8418, 0.02827, 0.75, 0.01, 0.6582, 0.02827, 0.5803, 0.08029, 0.5283, 0.1582, 0.51, 0.25, 0.5283, 0.3418, 0.5803, 0.4197, 0.6582, 0.4717])
me_cylinder_008.use_remesh_fix_poles = True
me_cylinder_008.use_remesh_preserve_attributes = False
me_cylinder_008.use_mirror_vertex_groups = False
me_cylinder_008.update()
me_cylinder_009 = bpy.data.meshes.new('Cylinder.009')
me_cylinder_009.from_pydata([(0.0, 0.02, -1.0), (0.0, 0.02, 1.0), (0.007654, 0.01848, -1.0), (0.007654, 0.01848, 1.0), (0.01414, 0.01414, -1.0), (0.01414, 0.01414, 1.0), (0.01848, 0.007654, -1.0), (0.01848, 0.007654, 1.0), (0.02, -8.742e-10, -1.0), (0.02, -8.742e-10, 1.0), (0.01848, -0.007654, -1.0), (0.01848, -0.007654, 1.0), (0.01414, -0.01414, -1.0), (0.01414, -0.01414, 1.0), (0.007654, -0.01848, -1.0), (0.007654, -0.01848, 1.0), (3.02e-09, -0.02, -1.0), (3.02e-09, -0.02, 1.0), (-0.007654, -0.01848, -1.0), (-0.007654, -0.01848, 1.0), (-0.01414, -0.01414, -1.0), (-0.01414, -0.01414, 1.0), (-0.01848, -0.007654, -1.0), (-0.01848, -0.007654, 1.0), (-0.02, 2.385e-10, -1.0), (-0.02, 2.385e-10, 1.0), (-0.01848, 0.007654, -1.0), (-0.01848, 0.007654, 1.0), (-0.01414, 0.01414, -1.0), (-0.01414, 0.01414, 1.0), (-0.007654, 0.01848, -1.0), (-0.007654, 0.01848, 1.0)], [], [(0, 1, 3, 2), (2, 3, 5, 4), (4, 5, 7, 6), (6, 7, 9, 8), (8, 9, 11, 10), (10, 11, 13, 12), (12, 13, 15, 14), (14, 15, 17, 16), (16, 17, 19, 18), (18, 19, 21, 20), (20, 21, 23, 22), (22, 23, 25, 24), (24, 25, 27, 26), (26, 27, 29, 28), (3, 1, 31, 29, 27, 25, 23, 21, 19, 17, 15, 13, 11, 9, 7, 5), (28, 29, 31, 30), (30, 31, 1, 0), (0, 2, 4, 6, 8, 10, 12, 14, 16, 18, 20, 22, 24, 26, 28, 30)])
me_cylinder_009.polygons.foreach_set('use_smooth', [True] * 18)
_uv = me_cylinder_009.uv_layers.new(name='UVMap')
_uv.uv.foreach_set('vector', [1.0, 0.5, 1.0, 1.0, 0.9375, 1.0, 0.9375, 0.5, 0.9375, 0.5, 0.9375, 1.0, 0.875, 1.0, 0.875, 0.5, 0.875, 0.5, 0.875, 1.0, 0.8125, 1.0, 0.8125, 0.5, 0.8125, 0.5, 0.8125, 1.0, 0.75, 1.0, 0.75, 0.5, 0.75, 0.5, 0.75, 1.0, 0.6875, 1.0, 0.6875, 0.5, 0.6875, 0.5, 0.6875, 1.0, 0.625, 1.0, 0.625, 0.5, 0.625, 0.5, 0.625, 1.0, 0.5625, 1.0, 0.5625, 0.5, 0.5625, 0.5, 0.5625, 1.0, 0.5, 1.0, 0.5, 0.5, 0.5, 0.5, 0.5, 1.0, 0.4375, 1.0, 0.4375, 0.5, 0.4375, 0.5, 0.4375, 1.0, 0.375, 1.0, 0.375, 0.5, 0.375, 0.5, 0.375, 1.0, 0.3125, 1.0, 0.3125, 0.5, 0.3125, 0.5, 0.3125, 1.0, 0.25, 1.0, 0.25, 0.5, 0.25, 0.5, 0.25, 1.0, 0.1875, 1.0, 0.1875, 0.5, 0.1875, 0.5, 0.1875, 1.0, 0.125, 1.0, 0.125, 0.5, 0.3418, 0.4717, 0.25, 0.49, 0.1582, 0.4717, 0.08029, 0.4197, 0.02827, 0.3418, 0.01, 0.25, 0.02827, 0.1582, 0.08029, 0.08029, 0.1582, 0.02827, 0.25, 0.01, 0.3418, 0.02827, 0.4197, 0.08029, 0.4717, 0.1582, 0.49, 0.25, 0.4717, 0.3418, 0.4197, 0.4197, 0.125, 0.5, 0.125, 1.0, 0.0625, 1.0, 0.0625, 0.5, 0.0625, 0.5, 0.0625, 1.0, 0.0, 1.0, 0.0, 0.5, 0.75, 0.49, 0.8418, 0.4717, 0.9197, 0.4197, 0.9717, 0.3418, 0.99, 0.25, 0.9717, 0.1582, 0.9197, 0.08029, 0.8418, 0.02827, 0.75, 0.01, 0.6582, 0.02827, 0.5803, 0.08029, 0.5283, 0.1582, 0.51, 0.25, 0.5283, 0.3418, 0.5803, 0.4197, 0.6582, 0.4717])
me_cylinder_009.use_remesh_fix_poles = True
me_cylinder_009.use_remesh_preserve_attributes = False
me_cylinder_009.use_mirror_vertex_groups = False
me_cylinder_009.update()
me_cylinder_010 = bpy.data.meshes.new('Cylinder.010')
me_cylinder_010.from_pydata([(0.0, 0.02, -1.0), (0.0, 0.02, 1.0), (0.007654, 0.01848, -1.0), (0.007654, 0.01848, 1.0), (0.01414, 0.01414, -1.0), (0.01414, 0.01414, 1.0), (0.01848, 0.007654, -1.0), (0.01848, 0.007654, 1.0), (0.02, -8.742e-10, -1.0), (0.02, -8.742e-10, 1.0), (0.01848, -0.007654, -1.0), (0.01848, -0.007654, 1.0), (0.01414, -0.01414, -1.0), (0.01414, -0.01414, 1.0), (0.007654, -0.01848, -1.0), (0.007654, -0.01848, 1.0), (3.02e-09, -0.02, -1.0), (3.02e-09, -0.02, 1.0), (-0.007654, -0.01848, -1.0), (-0.007654, -0.01848, 1.0), (-0.01414, -0.01414, -1.0), (-0.01414, -0.01414, 1.0), (-0.01848, -0.007654, -1.0), (-0.01848, -0.007654, 1.0), (-0.02, 2.385e-10, -1.0), (-0.02, 2.385e-10, 1.0), (-0.01848, 0.007654, -1.0), (-0.01848, 0.007654, 1.0), (-0.01414, 0.01414, -1.0), (-0.01414, 0.01414, 1.0), (-0.007654, 0.01848, -1.0), (-0.007654, 0.01848, 1.0)], [], [(0, 1, 3, 2), (2, 3, 5, 4), (4, 5, 7, 6), (6, 7, 9, 8), (8, 9, 11, 10), (10, 11, 13, 12), (12, 13, 15, 14), (14, 15, 17, 16), (16, 17, 19, 18), (18, 19, 21, 20), (20, 21, 23, 22), (22, 23, 25, 24), (24, 25, 27, 26), (26, 27, 29, 28), (3, 1, 31, 29, 27, 25, 23, 21, 19, 17, 15, 13, 11, 9, 7, 5), (28, 29, 31, 30), (30, 31, 1, 0), (0, 2, 4, 6, 8, 10, 12, 14, 16, 18, 20, 22, 24, 26, 28, 30)])
me_cylinder_010.polygons.foreach_set('use_smooth', [True] * 18)
_uv = me_cylinder_010.uv_layers.new(name='UVMap')
_uv.uv.foreach_set('vector', [1.0, 0.5, 1.0, 1.0, 0.9375, 1.0, 0.9375, 0.5, 0.9375, 0.5, 0.9375, 1.0, 0.875, 1.0, 0.875, 0.5, 0.875, 0.5, 0.875, 1.0, 0.8125, 1.0, 0.8125, 0.5, 0.8125, 0.5, 0.8125, 1.0, 0.75, 1.0, 0.75, 0.5, 0.75, 0.5, 0.75, 1.0, 0.6875, 1.0, 0.6875, 0.5, 0.6875, 0.5, 0.6875, 1.0, 0.625, 1.0, 0.625, 0.5, 0.625, 0.5, 0.625, 1.0, 0.5625, 1.0, 0.5625, 0.5, 0.5625, 0.5, 0.5625, 1.0, 0.5, 1.0, 0.5, 0.5, 0.5, 0.5, 0.5, 1.0, 0.4375, 1.0, 0.4375, 0.5, 0.4375, 0.5, 0.4375, 1.0, 0.375, 1.0, 0.375, 0.5, 0.375, 0.5, 0.375, 1.0, 0.3125, 1.0, 0.3125, 0.5, 0.3125, 0.5, 0.3125, 1.0, 0.25, 1.0, 0.25, 0.5, 0.25, 0.5, 0.25, 1.0, 0.1875, 1.0, 0.1875, 0.5, 0.1875, 0.5, 0.1875, 1.0, 0.125, 1.0, 0.125, 0.5, 0.3418, 0.4717, 0.25, 0.49, 0.1582, 0.4717, 0.08029, 0.4197, 0.02827, 0.3418, 0.01, 0.25, 0.02827, 0.1582, 0.08029, 0.08029, 0.1582, 0.02827, 0.25, 0.01, 0.3418, 0.02827, 0.4197, 0.08029, 0.4717, 0.1582, 0.49, 0.25, 0.4717, 0.3418, 0.4197, 0.4197, 0.125, 0.5, 0.125, 1.0, 0.0625, 1.0, 0.0625, 0.5, 0.0625, 0.5, 0.0625, 1.0, 0.0, 1.0, 0.0, 0.5, 0.75, 0.49, 0.8418, 0.4717, 0.9197, 0.4197, 0.9717, 0.3418, 0.99, 0.25, 0.9717, 0.1582, 0.9197, 0.08029, 0.8418, 0.02827, 0.75, 0.01, 0.6582, 0.02827, 0.5803, 0.08029, 0.5283, 0.1582, 0.51, 0.25, 0.5283, 0.3418, 0.5803, 0.4197, 0.6582, 0.4717])
me_cylinder_010.use_remesh_fix_poles = True
me_cylinder_010.use_remesh_preserve_attributes = False
me_cylinder_010.use_mirror_vertex_groups = False
me_cylinder_010.update()
me_cube_009 = bpy.data.meshes.new('Cube.009')
me_cube_009.from_pydata([(-0.035, -0.035, -0.035), (-0.035, -0.035, 0.035), (-0.035, 0.035, -0.035), (-0.035, 0.035, 0.035), (0.035, -0.035, -0.035), (0.035, -0.035, 0.035), (0.035, 0.035, -0.035), (0.035, 0.035, 0.035)], [], [(0, 1, 3, 2), (2, 3, 7, 6), (6, 7, 5, 4), (4, 5, 1, 0), (2, 6, 4, 0), (7, 3, 1, 5)])
_uv = me_cube_009.uv_layers.new(name='UVMap')
_uv.uv.foreach_set('vector', [0.375, 0.0, 0.625, 0.0, 0.625, 0.25, 0.375, 0.25, 0.375, 0.25, 0.625, 0.25, 0.625, 0.5, 0.375, 0.5, 0.375, 0.5, 0.625, 0.5, 0.625, 0.75, 0.375, 0.75, 0.375, 0.75, 0.625, 0.75, 0.625, 1.0, 0.375, 1.0, 0.125, 0.5, 0.375, 0.5, 0.375, 0.75, 0.125, 0.75, 0.625, 0.5, 0.875, 0.5, 0.875, 0.75, 0.625, 0.75])
me_cube_009.use_remesh_fix_poles = True
me_cube_009.use_remesh_preserve_attributes = False
me_cube_009.use_mirror_vertex_groups = False
me_cube_009.update()
me_cube_010 = bpy.data.meshes.new('Cube.010')
me_cube_010.from_pydata([(-0.035, -0.035, -0.035), (-0.035, -0.035, 0.035), (-0.035, 0.035, -0.035), (-0.035, 0.035, 0.035), (0.035, -0.035, -0.035), (0.035, -0.035, 0.035), (0.035, 0.035, -0.035), (0.035, 0.035, 0.035)], [], [(0, 1, 3, 2), (2, 3, 7, 6), (6, 7, 5, 4), (4, 5, 1, 0), (2, 6, 4, 0), (7, 3, 1, 5)])
_uv = me_cube_010.uv_layers.new(name='UVMap')
_uv.uv.foreach_set('vector', [0.375, 0.0, 0.625, 0.0, 0.625, 0.25, 0.375, 0.25, 0.375, 0.25, 0.625, 0.25, 0.625, 0.5, 0.375, 0.5, 0.375, 0.5, 0.625, 0.5, 0.625, 0.75, 0.375, 0.75, 0.375, 0.75, 0.625, 0.75, 0.625, 1.0, 0.375, 1.0, 0.125, 0.5, 0.375, 0.5, 0.375, 0.75, 0.125, 0.75, 0.625, 0.5, 0.875, 0.5, 0.875, 0.75, 0.625, 0.75])
me_cube_010.use_remesh_fix_poles = True
me_cube_010.use_remesh_preserve_attributes = False
me_cube_010.use_mirror_vertex_groups = False
me_cube_010.update()
me_cylinder_011 = bpy.data.meshes.new('Cylinder.011')
me_cylinder_011.from_pydata([(0.0, 0.02, -1.0), (0.0, 0.02, 1.0), (0.007654, 0.01848, -1.0), (0.007654, 0.01848, 1.0), (0.01414, 0.01414, -1.0), (0.01414, 0.01414, 1.0), (0.01848, 0.007654, -1.0), (0.01848, 0.007654, 1.0), (0.02, -8.742e-10, -1.0), (0.02, -8.742e-10, 1.0), (0.01848, -0.007654, -1.0), (0.01848, -0.007654, 1.0), (0.01414, -0.01414, -1.0), (0.01414, -0.01414, 1.0), (0.007654, -0.01848, -1.0), (0.007654, -0.01848, 1.0), (3.02e-09, -0.02, -1.0), (3.02e-09, -0.02, 1.0), (-0.007654, -0.01848, -1.0), (-0.007654, -0.01848, 1.0), (-0.01414, -0.01414, -1.0), (-0.01414, -0.01414, 1.0), (-0.01848, -0.007654, -1.0), (-0.01848, -0.007654, 1.0), (-0.02, 2.385e-10, -1.0), (-0.02, 2.385e-10, 1.0), (-0.01848, 0.007654, -1.0), (-0.01848, 0.007654, 1.0), (-0.01414, 0.01414, -1.0), (-0.01414, 0.01414, 1.0), (-0.007654, 0.01848, -1.0), (-0.007654, 0.01848, 1.0)], [], [(0, 1, 3, 2), (2, 3, 5, 4), (4, 5, 7, 6), (6, 7, 9, 8), (8, 9, 11, 10), (10, 11, 13, 12), (12, 13, 15, 14), (14, 15, 17, 16), (16, 17, 19, 18), (18, 19, 21, 20), (20, 21, 23, 22), (22, 23, 25, 24), (24, 25, 27, 26), (26, 27, 29, 28), (3, 1, 31, 29, 27, 25, 23, 21, 19, 17, 15, 13, 11, 9, 7, 5), (28, 29, 31, 30), (30, 31, 1, 0), (0, 2, 4, 6, 8, 10, 12, 14, 16, 18, 20, 22, 24, 26, 28, 30)])
me_cylinder_011.polygons.foreach_set('use_smooth', [True] * 18)
_uv = me_cylinder_011.uv_layers.new(name='UVMap')
_uv.uv.foreach_set('vector', [1.0, 0.5, 1.0, 1.0, 0.9375, 1.0, 0.9375, 0.5, 0.9375, 0.5, 0.9375, 1.0, 0.875, 1.0, 0.875, 0.5, 0.875, 0.5, 0.875, 1.0, 0.8125, 1.0, 0.8125, 0.5, 0.8125, 0.5, 0.8125, 1.0, 0.75, 1.0, 0.75, 0.5, 0.75, 0.5, 0.75, 1.0, 0.6875, 1.0, 0.6875, 0.5, 0.6875, 0.5, 0.6875, 1.0, 0.625, 1.0, 0.625, 0.5, 0.625, 0.5, 0.625, 1.0, 0.5625, 1.0, 0.5625, 0.5, 0.5625, 0.5, 0.5625, 1.0, 0.5, 1.0, 0.5, 0.5, 0.5, 0.5, 0.5, 1.0, 0.4375, 1.0, 0.4375, 0.5, 0.4375, 0.5, 0.4375, 1.0, 0.375, 1.0, 0.375, 0.5, 0.375, 0.5, 0.375, 1.0, 0.3125, 1.0, 0.3125, 0.5, 0.3125, 0.5, 0.3125, 1.0, 0.25, 1.0, 0.25, 0.5, 0.25, 0.5, 0.25, 1.0, 0.1875, 1.0, 0.1875, 0.5, 0.1875, 0.5, 0.1875, 1.0, 0.125, 1.0, 0.125, 0.5, 0.3418, 0.4717, 0.25, 0.49, 0.1582, 0.4717, 0.08029, 0.4197, 0.02827, 0.3418, 0.01, 0.25, 0.02827, 0.1582, 0.08029, 0.08029, 0.1582, 0.02827, 0.25, 0.01, 0.3418, 0.02827, 0.4197, 0.08029, 0.4717, 0.1582, 0.49, 0.25, 0.4717, 0.3418, 0.4197, 0.4197, 0.125, 0.5, 0.125, 1.0, 0.0625, 1.0, 0.0625, 0.5, 0.0625, 0.5, 0.0625, 1.0, 0.0, 1.0, 0.0, 0.5, 0.75, 0.49, 0.8418, 0.4717, 0.9197, 0.4197, 0.9717, 0.3418, 0.99, 0.25, 0.9717, 0.1582, 0.9197, 0.08029, 0.8418, 0.02827, 0.75, 0.01, 0.6582, 0.02827, 0.5803, 0.08029, 0.5283, 0.1582, 0.51, 0.25, 0.5283, 0.3418, 0.5803, 0.4197, 0.6582, 0.4717])
me_cylinder_011.use_remesh_fix_poles = True
me_cylinder_011.use_remesh_preserve_attributes = False
me_cylinder_011.use_mirror_vertex_groups = False
me_cylinder_011.update()
me_cylinder_012 = bpy.data.meshes.new('Cylinder.012')
me_cylinder_012.from_pydata([(0.0, 0.02, -1.0), (0.0, 0.02, 1.0), (0.007654, 0.01848, -1.0), (0.007654, 0.01848, 1.0), (0.01414, 0.01414, -1.0), (0.01414, 0.01414, 1.0), (0.01848, 0.007654, -1.0), (0.01848, 0.007654, 1.0), (0.02, -8.742e-10, -1.0), (0.02, -8.742e-10, 1.0), (0.01848, -0.007654, -1.0), (0.01848, -0.007654, 1.0), (0.01414, -0.01414, -1.0), (0.01414, -0.01414, 1.0), (0.007654, -0.01848, -1.0), (0.007654, -0.01848, 1.0), (3.02e-09, -0.02, -1.0), (3.02e-09, -0.02, 1.0), (-0.007654, -0.01848, -1.0), (-0.007654, -0.01848, 1.0), (-0.01414, -0.01414, -1.0), (-0.01414, -0.01414, 1.0), (-0.01848, -0.007654, -1.0), (-0.01848, -0.007654, 1.0), (-0.02, 2.385e-10, -1.0), (-0.02, 2.385e-10, 1.0), (-0.01848, 0.007654, -1.0), (-0.01848, 0.007654, 1.0), (-0.01414, 0.01414, -1.0), (-0.01414, 0.01414, 1.0), (-0.007654, 0.01848, -1.0), (-0.007654, 0.01848, 1.0)], [], [(0, 1, 3, 2), (2, 3, 5, 4), (4, 5, 7, 6), (6, 7, 9, 8), (8, 9, 11, 10), (10, 11, 13, 12), (12, 13, 15, 14), (14, 15, 17, 16), (16, 17, 19, 18), (18, 19, 21, 20), (20, 21, 23, 22), (22, 23, 25, 24), (24, 25, 27, 26), (26, 27, 29, 28), (3, 1, 31, 29, 27, 25, 23, 21, 19, 17, 15, 13, 11, 9, 7, 5), (28, 29, 31, 30), (30, 31, 1, 0), (0, 2, 4, 6, 8, 10, 12, 14, 16, 18, 20, 22, 24, 26, 28, 30)])
me_cylinder_012.polygons.foreach_set('use_smooth', [True] * 18)
_uv = me_cylinder_012.uv_layers.new(name='UVMap')
_uv.uv.foreach_set('vector', [1.0, 0.5, 1.0, 1.0, 0.9375, 1.0, 0.9375, 0.5, 0.9375, 0.5, 0.9375, 1.0, 0.875, 1.0, 0.875, 0.5, 0.875, 0.5, 0.875, 1.0, 0.8125, 1.0, 0.8125, 0.5, 0.8125, 0.5, 0.8125, 1.0, 0.75, 1.0, 0.75, 0.5, 0.75, 0.5, 0.75, 1.0, 0.6875, 1.0, 0.6875, 0.5, 0.6875, 0.5, 0.6875, 1.0, 0.625, 1.0, 0.625, 0.5, 0.625, 0.5, 0.625, 1.0, 0.5625, 1.0, 0.5625, 0.5, 0.5625, 0.5, 0.5625, 1.0, 0.5, 1.0, 0.5, 0.5, 0.5, 0.5, 0.5, 1.0, 0.4375, 1.0, 0.4375, 0.5, 0.4375, 0.5, 0.4375, 1.0, 0.375, 1.0, 0.375, 0.5, 0.375, 0.5, 0.375, 1.0, 0.3125, 1.0, 0.3125, 0.5, 0.3125, 0.5, 0.3125, 1.0, 0.25, 1.0, 0.25, 0.5, 0.25, 0.5, 0.25, 1.0, 0.1875, 1.0, 0.1875, 0.5, 0.1875, 0.5, 0.1875, 1.0, 0.125, 1.0, 0.125, 0.5, 0.3418, 0.4717, 0.25, 0.49, 0.1582, 0.4717, 0.08029, 0.4197, 0.02827, 0.3418, 0.01, 0.25, 0.02827, 0.1582, 0.08029, 0.08029, 0.1582, 0.02827, 0.25, 0.01, 0.3418, 0.02827, 0.4197, 0.08029, 0.4717, 0.1582, 0.49, 0.25, 0.4717, 0.3418, 0.4197, 0.4197, 0.125, 0.5, 0.125, 1.0, 0.0625, 1.0, 0.0625, 0.5, 0.0625, 0.5, 0.0625, 1.0, 0.0, 1.0, 0.0, 0.5, 0.75, 0.49, 0.8418, 0.4717, 0.9197, 0.4197, 0.9717, 0.3418, 0.99, 0.25, 0.9717, 0.1582, 0.9197, 0.08029, 0.8418, 0.02827, 0.75, 0.01, 0.6582, 0.02827, 0.5803, 0.08029, 0.5283, 0.1582, 0.51, 0.25, 0.5283, 0.3418, 0.5803, 0.4197, 0.6582, 0.4717])
me_cylinder_012.use_remesh_fix_poles = True
me_cylinder_012.use_remesh_preserve_attributes = False
me_cylinder_012.use_mirror_vertex_groups = False
me_cylinder_012.update()
me_cylinder_013 = bpy.data.meshes.new('Cylinder.013')
me_cylinder_013.from_pydata([(0.0, 0.04, -0.03), (0.0, 0.04, 0.03), (0.03464, 0.02, -0.03), (0.03464, 0.02, 0.03), (0.03464, -0.02, -0.03), (0.03464, -0.02, 0.03), (-3.497e-09, -0.04, -0.03), (-3.497e-09, -0.04, 0.03), (-0.03464, -0.02, -0.03), (-0.03464, -0.02, 0.03), (-0.03464, 0.02, -0.03), (-0.03464, 0.02, 0.03)], [], [(0, 1, 3, 2), (2, 3, 5, 4), (4, 5, 7, 6), (6, 7, 9, 8), (3, 1, 11, 9, 7, 5), (8, 9, 11, 10), (10, 11, 1, 0), (0, 2, 4, 6, 8, 10)])
_uv = me_cylinder_013.uv_layers.new(name='UVMap')
_uv.uv.foreach_set('vector', [1.0, 0.5, 1.0, 1.0, 0.8333, 1.0, 0.8333, 0.5, 0.8333, 0.5, 0.8333, 1.0, 0.6667, 1.0, 0.6667, 0.5, 0.6667, 0.5, 0.6667, 1.0, 0.5, 1.0, 0.5, 0.5, 0.5, 0.5, 0.5, 1.0, 0.3333, 1.0, 0.3333, 0.5, 0.4578, 0.37, 0.25, 0.49, 0.04215, 0.37, 0.04215, 0.13, 0.25, 0.01, 0.4578, 0.13, 0.3333, 0.5, 0.3333, 1.0, 0.1667, 1.0, 0.1667, 0.5, 0.1667, 0.5, 0.1667, 1.0, -8.941e-08, 1.0, -8.941e-08, 0.5, 0.75, 0.49, 0.9578, 0.37, 0.9578, 0.13, 0.75, 0.01, 0.5422, 0.13, 0.5422, 0.37])
me_cylinder_013.use_remesh_fix_poles = True
me_cylinder_013.use_remesh_preserve_attributes = False
me_cylinder_013.use_mirror_vertex_groups = False
me_cylinder_013.update()

# ---- objects
ob_empty = bpy.data.objects.new('Empty', None)
ob_cube = bpy.data.objects.new('Cube', me_cube_003)
ob_cube_001 = bpy.data.objects.new('Cube.001', me_cube_004)
ob_cube_002 = bpy.data.objects.new('Cube.002', me_cube_005)
ob_cube_003 = bpy.data.objects.new('Cube.003', me_cube_006)
ob_cube_004 = bpy.data.objects.new('Cube.004', me_cube_007)
ob_cube_005 = bpy.data.objects.new('Cube.005', me_cube_008)
ob_cylinder = bpy.data.objects.new('Cylinder', me_cylinder)
ob_cylinder_001 = bpy.data.objects.new('Cylinder.001', me_cylinder_001)
ob_cylinder_002 = bpy.data.objects.new('Cylinder.002', me_cylinder_002)
ob_cylinder_003 = bpy.data.objects.new('Cylinder.003', me_cylinder_003)
ob_cylinder_004 = bpy.data.objects.new('Cylinder.004', me_cylinder_004)
ob_cylinder_005 = bpy.data.objects.new('Cylinder.005', me_cylinder_005)
ob_cylinder_006 = bpy.data.objects.new('Cylinder.006', me_cylinder_006)
ob_cylinder_007 = bpy.data.objects.new('Cylinder.007', me_cylinder_007)
ob_cylinder_008 = bpy.data.objects.new('Cylinder.008', me_cylinder_008)
ob_cylinder_009 = bpy.data.objects.new('Cylinder.009', me_cylinder_009)
ob_cylinder_010 = bpy.data.objects.new('Cylinder.010', me_cylinder_010)
ob_cube_006 = bpy.data.objects.new('Cube.006', me_cube_009)
ob_cube_007 = bpy.data.objects.new('Cube.007', me_cube_010)
ob_cylinder_011 = bpy.data.objects.new('Cylinder.011', me_cylinder_011)
ob_cylinder_012 = bpy.data.objects.new('Cylinder.012', me_cylinder_012)
ob_cylinder_013 = bpy.data.objects.new('Cylinder.013', me_cylinder_013)

# ---- transforms, parenting, visibility, modifiers, constraints
ob_empty.location = (-0.1266, 0.06421, 0.1452)
ob_empty.rotation_euler = (1.571, -0.0, 1.571)
ob_empty.scale = (0.2901, 0.2901, 0.2901)
ob_empty.empty_display_type = 'IMAGE'
ob_empty.empty_display_size = 4.132
ob_empty.empty_image_offset = (-0.6207, -0.6207)
ob_empty.hide_select = True
ob_empty.lineart.crease_threshold = 0.0
ob_cube.location = (8.612e-17, 0.1877, 0.3878)
ob_cube.scale = (1.0, 1.714, 5.286)
ob_cube.lineart.crease_threshold = 0.0
ob_cube_001.location = (8.666e-17, 0.08435, 0.387)
ob_cube_001.scale = (0.4286, 1.286, 2.857)
ob_cube_001.lineart.crease_threshold = 0.0
ob_cube_002.location = (9.521e-17, 0.04123, 0.4256)
ob_cube_002.scale = (1.286, 0.7143, 2.143)
ob_cube_002.lineart.crease_threshold = 0.0
ob_cube_003.location = (9.031e-06, -0.09818, 0.476)
ob_cube_003.scale = (0.7143, 4.0, 0.8571)
ob_cube_003.lineart.crease_threshold = 0.0
ob_cube_004.location = (9.031e-06, -0.1269, 0.3272)
ob_cube_004.scale = (0.7143, 2.571, 0.4286)
ob_cube_004.lineart.crease_threshold = 0.0
ob_cube_005.location = (9.031e-06, 0.02515, 0.2875)
ob_cube_005.scale = (0.7143, 2.571, 0.4286)
ob_cube_005.lineart.crease_threshold = 0.0
ob_cylinder.location = (-9.569e-19, 0.03986, -0.07386)
ob_cylinder.scale = (1.0, 1.0, 0.355)
ob_cylinder.lineart.crease_threshold = 0.0
_m = ob_cylinder.modifiers.new('Auto Smooth', 'NODES')
_m.node_group = ng_auto_smooth
_gi = [s.identifier for s in ng_auto_smooth.interface.items_tree if s.item_type == 'SOCKET' and s.in_out == 'INPUT']
_m[_gi[1]] = 0.5236  # Angle
ob_cylinder_001.location = (-9.569e-19, 0.03986, -0.4953)
ob_cylinder_001.scale = (2.75, 2.75, 0.08)
ob_cylinder_001.lineart.crease_threshold = 0.0
_m = ob_cylinder_001.modifiers.new('Auto Smooth', 'NODES')
_m.node_group = ng_auto_smooth
_gi = [s.identifier for s in ng_auto_smooth.interface.items_tree if s.item_type == 'SOCKET' and s.in_out == 'INPUT']
_m[_gi[1]] = 0.5236  # Angle
ob_cylinder_002.location = (-9.569e-19, 0.03986, -0.3699)
ob_cylinder_002.scale = (1.5, 1.5, 0.01)
ob_cylinder_002.lineart.crease_threshold = 0.0
_m = ob_cylinder_002.modifiers.new('Auto Smooth', 'NODES')
_m.node_group = ng_auto_smooth
_gi = [s.identifier for s in ng_auto_smooth.interface.items_tree if s.item_type == 'SOCKET' and s.in_out == 'INPUT']
_m[_gi[1]] = 0.5236  # Angle
ob_cylinder_003.location = (-9.569e-19, 0.03986, -0.3973)
ob_cylinder_003.scale = (1.5, 1.5, 0.01)
ob_cylinder_003.lineart.crease_threshold = 0.0
_m = ob_cylinder_003.modifiers.new('Auto Smooth', 'NODES')
_m.node_group = ng_auto_smooth
_gi = [s.identifier for s in ng_auto_smooth.interface.items_tree if s.item_type == 'SOCKET' and s.in_out == 'INPUT']
_m[_gi[1]] = 0.5236  # Angle
ob_cylinder_004.location = (-9.569e-19, 0.03986, -0.345)
ob_cylinder_004.scale = (1.5, 1.5, 0.01)
ob_cylinder_004.lineart.crease_threshold = 0.0
_m = ob_cylinder_004.modifiers.new('Auto Smooth', 'NODES')
_m.node_group = ng_auto_smooth
_gi = [s.identifier for s in ng_auto_smooth.interface.items_tree if s.item_type == 'SOCKET' and s.in_out == 'INPUT']
_m[_gi[1]] = 0.5236  # Angle
ob_cylinder_005.location = (-9.569e-19, 0.03986, 0.107)
ob_cylinder_005.scale = (1.75, 1.75, 0.015)
ob_cylinder_005.lineart.crease_threshold = 0.0
_m = ob_cylinder_005.modifiers.new('Auto Smooth', 'NODES')
_m.node_group = ng_auto_smooth
_gi = [s.identifier for s in ng_auto_smooth.interface.items_tree if s.item_type == 'SOCKET' and s.in_out == 'INPUT']
_m[_gi[1]] = 0.5236  # Angle
ob_cylinder_006.location = (-9.569e-19, 0.03986, 0.2015)
ob_cylinder_006.scale = (1.75, 1.75, 0.015)
ob_cylinder_006.lineart.crease_threshold = 0.0
_m = ob_cylinder_006.modifiers.new('Auto Smooth', 'NODES')
_m.node_group = ng_auto_smooth
_gi = [s.identifier for s in ng_auto_smooth.interface.items_tree if s.item_type == 'SOCKET' and s.in_out == 'INPUT']
_m[_gi[1]] = 0.5236  # Angle
ob_cylinder_007.location = (4.157e-17, -0.00264, 0.393)
ob_cylinder_007.rotation_euler = (1.571, -2.22e-16, 2.201e-16)
ob_cylinder_007.scale = (1.25, 1.25, 0.015)
ob_cylinder_007.lineart.crease_threshold = 0.0
_m = ob_cylinder_007.modifiers.new('Auto Smooth', 'NODES')
_m.node_group = ng_auto_smooth
_gi = [s.identifier for s in ng_auto_smooth.interface.items_tree if s.item_type == 'SOCKET' and s.in_out == 'INPUT']
_m[_gi[1]] = 0.5236  # Angle
ob_cylinder_008.location = (4.157e-17, -0.1169, 0.393)
ob_cylinder_008.rotation_euler = (1.571, -2.22e-16, 2.201e-16)
ob_cylinder_008.scale = (2.25, 2.25, 0.1)
ob_cylinder_008.lineart.crease_threshold = 0.0
_m = ob_cylinder_008.modifiers.new('Auto Smooth', 'NODES')
_m.node_group = ng_auto_smooth
_gi = [s.identifier for s in ng_auto_smooth.interface.items_tree if s.item_type == 'SOCKET' and s.in_out == 'INPUT']
_m[_gi[1]] = 0.5236  # Angle
ob_cylinder_009.location = (6.85e-17, -0.1383, 0.5231)
ob_cylinder_009.rotation_euler = (-2.97, -3.781e-17, 4.408e-16)
ob_cylinder_009.scale = (0.875, 0.875, 0.025)
ob_cylinder_009.lineart.crease_threshold = 0.0
_m = ob_cylinder_009.modifiers.new('Auto Smooth', 'NODES')
_m.node_group = ng_auto_smooth
_gi = [s.identifier for s in ng_auto_smooth.interface.items_tree if s.item_type == 'SOCKET' and s.in_out == 'INPUT']
_m[_gi[1]] = 0.5236  # Angle
ob_cylinder_010.location = (6.85e-17, -0.06214, 0.5231)
ob_cylinder_010.rotation_euler = (-2.97, -3.781e-17, 4.408e-16)
ob_cylinder_010.scale = (0.875, 0.875, 0.025)
ob_cylinder_010.lineart.crease_threshold = 0.0
_m = ob_cylinder_010.modifiers.new('Auto Smooth', 'NODES')
_m.node_group = ng_auto_smooth
_gi = [s.identifier for s in ng_auto_smooth.interface.items_tree if s.item_type == 'SOCKET' and s.in_out == 'INPUT']
_m[_gi[1]] = 0.5236  # Angle
ob_cube_006.location = (9.031e-06, 0.1022, 0.3)
ob_cube_006.scale = (0.5714, 2.0, 0.7143)
ob_cube_006.lineart.crease_threshold = 0.0
ob_cube_007.location = (7.313e-17, 0.02013, 0.32)
ob_cube_007.scale = (0.2857, 1.0, 0.7143)
ob_cube_007.lineart.crease_threshold = 0.0
ob_cylinder_011.location = (4.157e-17, -0.1556, 0.393)
ob_cylinder_011.rotation_euler = (1.571, -2.22e-16, 2.201e-16)
ob_cylinder_011.scale = (2.5, 2.5, 0.01)
ob_cylinder_011.lineart.crease_threshold = 0.0
_m = ob_cylinder_011.modifiers.new('Auto Smooth', 'NODES')
_m.node_group = ng_auto_smooth
_gi = [s.identifier for s in ng_auto_smooth.interface.items_tree if s.item_type == 'SOCKET' and s.in_out == 'INPUT']
_m[_gi[1]] = 0.5236  # Angle
ob_cylinder_012.location = (4.157e-17, -0.07773, 0.393)
ob_cylinder_012.rotation_euler = (1.571, -2.22e-16, 2.201e-16)
ob_cylinder_012.scale = (2.5, 2.5, 0.01)
ob_cylinder_012.lineart.crease_threshold = 0.0
_m = ob_cylinder_012.modifiers.new('Auto Smooth', 'NODES')
_m.node_group = ng_auto_smooth
_gi = [s.identifier for s in ng_auto_smooth.interface.items_tree if s.item_type == 'SOCKET' and s.in_out == 'INPUT']
_m[_gi[1]] = 0.5236  # Angle
ob_cylinder_013.location = (6.575e-17, 0.0412, 0.3882)
ob_cylinder_013.rotation_euler = (0.0, 1.571, 0.0)
ob_cylinder_013.scale = (1.0, 1.0, 2.083)
ob_cylinder_013.lineart.crease_threshold = 0.0

# ---- collection membership
col_collection.objects.link(ob_empty)
col_collection.objects.link(ob_cube)
col_collection.objects.link(ob_cube_001)
col_collection.objects.link(ob_cube_002)
col_collection.objects.link(ob_cube_003)
col_collection.objects.link(ob_cube_004)
col_collection.objects.link(ob_cube_005)
col_collection.objects.link(ob_cylinder)
col_collection.objects.link(ob_cylinder_001)
col_collection.objects.link(ob_cylinder_002)
col_collection.objects.link(ob_cylinder_003)
col_collection.objects.link(ob_cylinder_004)
col_collection.objects.link(ob_cylinder_005)
col_collection.objects.link(ob_cylinder_006)
col_collection.objects.link(ob_cylinder_007)
col_collection.objects.link(ob_cylinder_008)
col_collection.objects.link(ob_cylinder_009)
col_collection.objects.link(ob_cylinder_010)
col_collection.objects.link(ob_cube_006)
col_collection.objects.link(ob_cube_007)
col_collection.objects.link(ob_cylinder_011)
col_collection.objects.link(ob_cylinder_012)
col_collection.objects.link(ob_cylinder_013)

# ---- scene / render settings (as saved in the file)
scene.frame_start = 1; scene.frame_end = 250; scene.frame_set(1)
scene.render.engine = 'BLENDER_EEVEE_NEXT'
scene.cycles.use_denoising = False
scene.cycles.samples = 128
scene.cycles.sampling_pattern = 'TABULATED_SOBOL'
scene.cycles.use_adaptive_sampling = False
scene.cycles.use_light_tree = False
scene.view_settings.view_transform = 'Filmic'
bpy.context.view_layer.update()

# ---- added for rendering (the .blend has no active camera and no usable light): camera, sun
cam_auto = bpy.data.cameras.new('AutoCamera')
cam_auto.lens = 50.0
cam_auto.sensor_width = 36.0
cam_auto.clip_end = 1000.0
ob_auto_camera = bpy.data.objects.new('AutoCamera', cam_auto)
scene.collection.objects.link(ob_auto_camera)
ob_auto_camera.location = (1.1593, -1.38639, 0.926204)
ob_auto_camera.rotation_euler = (1.09748, -7.21219e-08, 0.694738)
scene.camera = ob_auto_camera
light_auto_sun = bpy.data.lights.new('AutoSun', 'SUN')
light_auto_sun.energy = 3.0
light_auto_sun.angle = 0.0523599
ob_auto_sun = bpy.data.objects.new('AutoSun', light_auto_sun)
scene.collection.objects.link(ob_auto_sun)
ob_auto_sun.rotation_euler = (0.872665, 0.174533, 0.523599)
bpy.context.view_layer.update()

